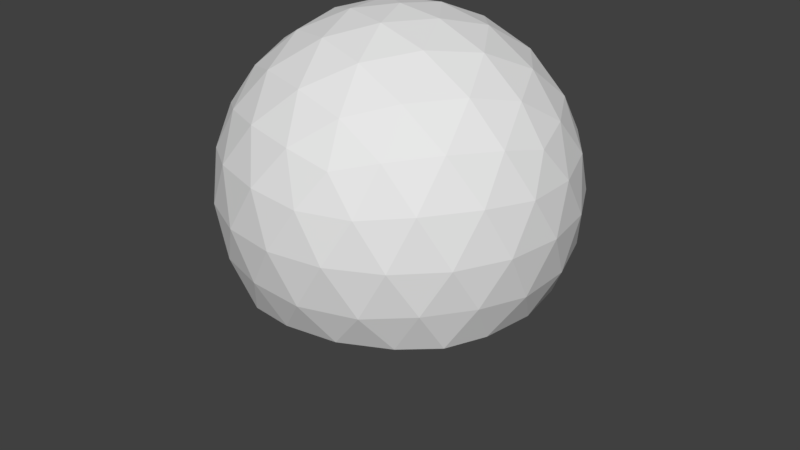 # Source: Dome.blend  (saved by Blender 2.78.0; exported with 4.5.12 LTS)
import bpy
from mathutils import Matrix  # noqa: F401  (used for matrix-valued properties, if any)

bpy.ops.wm.read_factory_settings(use_empty=True)
scene = bpy.context.scene
scene.name = 'Scene'

# ---- collections
col_collection_1 = bpy.data.collections.new('Collection 1'); scene.collection.children.link(col_collection_1)
col_collection_2 = bpy.data.collections.new('Collection 2'); scene.collection.children.link(col_collection_2)
col_collection_2.hide_render = True
col_collection_2.hide_viewport = True

# ---- world
world_world = bpy.data.worlds.new('World'); scene.world = world_world
world_world.color = (0.05088, 0.05088, 0.05088)
world_world.use_sun_shadow = False
world_world.sun_shadow_jitter_overblur = 0.0
world_world.cycles.sampling_method = 'MANUAL'

# ---- meshes
me_icosphere_003 = bpy.data.meshes.new('Icosphere.003')
me_icosphere_003.from_pydata([(0.7157, -0.52, -0.4959), (-0.2734, -0.8414, -0.4959), (-0.8847, 0.0, -0.4959), (-0.2734, 0.8414, -0.4959), (0.7157, 0.52, -0.4959), (0.2764, -0.8508, 0.4472), (-0.7237, -0.5258, 0.4472), (-0.7237, 0.5258, 0.4472), (0.2764, 0.8508, 0.4472), (0.8946, 0.0, 0.4472), (0.0, 0.0, 1.0), (0.5336, -0.6838, -0.4959), (0.2663, -0.8196, -0.4959), (-0.02973, -0.8668, -0.4959), (0.8152, 0.2961, -0.4959), (0.8618, 0.0, -0.4959), (0.8152, -0.2961, -0.4959), (-0.4854, -0.7187, -0.4959), (-0.6972, -0.5066, -0.4959), (-0.8336, -0.2396, -0.4959), (-0.8336, 0.2396, -0.4959), (-0.6972, 0.5066, -0.4959), (-0.4854, 0.7187, -0.4959), (-0.02973, 0.8668, -0.4959), (0.2663, 0.8196, -0.4959), (0.5336, 0.6838, -0.4959), (0.9568, -0.1476, 0.2511), (0.9512, -0.3091, -1.752e-08), (0.8609, -0.4429, -0.2512), (0.8609, 0.4429, -0.2512), (0.9512, 0.3091, 1.752e-08), (0.9568, 0.1476, 0.2511), (0.1552, -0.9556, 0.2512), (0.0, -1.0, -1.752e-08), (-0.1552, -0.9556, -0.2512), (0.6873, -0.6818, -0.2512), (0.5879, -0.8092, 1.752e-08), (0.4361, -0.8644, 0.2512), (-0.8609, -0.4429, 0.2512), (-0.9512, -0.3091, -1.752e-08), (-0.9568, -0.1476, -0.2511), (-0.4361, -0.8644, -0.2512), (-0.5879, -0.8092, 1.752e-08), (-0.6873, -0.6818, 0.2512), (-0.6873, 0.6818, 0.2512), (-0.5879, 0.8092, -1.752e-08), (-0.4361, 0.8644, -0.2512), (-0.9568, 0.1476, -0.2511), (-0.9512, 0.3091, 1.752e-08), (-0.8609, 0.4429, 0.2512), (0.4361, 0.8644, 0.2512), (0.5879, 0.8092, -1.752e-08), (0.6873, 0.6818, -0.2512), (-0.1552, 0.9556, -0.2512), (0.0, 1.0, 1.752e-08), (0.1552, 0.9556, 0.2512), (0.8312, -0.2389, 0.5023), (0.6883, -0.5001, 0.5257), (0.4841, -0.7167, 0.5023), (0.02964, -0.8643, 0.5023), (-0.2629, -0.8092, 0.5257), (-0.532, -0.6818, 0.5023), (-0.8129, -0.2953, 0.5023), (-0.8508, 0.0, 0.5257), (-0.8129, 0.2953, 0.5023), (-0.532, 0.6818, 0.5023), (-0.2629, 0.8092, 0.5257), (0.02964, 0.8643, 0.5023), (0.4841, 0.7167, 0.5023), (0.6883, 0.5001, 0.5257), (0.8312, 0.2389, 0.5023), (0.07762, -0.2389, 0.9679), (0.1625, -0.5001, 0.8507), (0.2329, -0.7167, 0.6575), (0.7536, 0.0, 0.6575), (0.5258, 0.0, 0.8507), (0.2512, 0.0, 0.9679), (-0.2032, -0.1476, 0.9679), (-0.4254, -0.3091, 0.8507), (-0.6097, -0.4429, 0.6575), (-0.2032, 0.1476, 0.9679), (-0.4254, 0.3091, 0.8507), (-0.6097, 0.4429, 0.6575), (0.07762, 0.2389, 0.9679), (0.1625, 0.5001, 0.8507), (0.2329, 0.7167, 0.6575), (0.3619, 0.2629, 0.8944), (0.6383, 0.2629, 0.7236), (0.4473, 0.5258, 0.7236), (-0.1382, 0.4254, 0.8944), (-0.0528, 0.6883, 0.7236), (-0.3619, 0.5879, 0.7236), (-0.4473, 0.0, 0.8944), (-0.6709, 0.1625, 0.7236), (-0.6709, -0.1625, 0.7236), (-0.1382, -0.4254, 0.8944), (-0.3619, -0.5879, 0.7236), (-0.0528, -0.6883, 0.7236), (0.3619, -0.2629, 0.8944), (0.4473, -0.5258, 0.7236), (0.6383, -0.2629, 0.7236), (0.862, 0.4254, 0.2764), (0.8092, 0.5879, 0.0), (0.6709, 0.6883, 0.2764), (-0.1382, 0.9512, 0.2764), (-0.3091, 0.9512, -4.92e-07), (-0.4473, 0.8508, 0.2764), (-0.9474, 0.1625, 0.2764), (-1.0, -3.608e-07, 6.232e-07), (-0.9474, -0.1625, 0.2764), (-0.4473, -0.8508, 0.2764), (-0.3091, -0.9512, -7.872e-07), (-0.1382, -0.9512, 0.2764), (0.6709, -0.6883, 0.2764), (0.8092, -0.5879, -1.902e-06), (0.862, -0.4254, 0.2764), (0.3091, 0.9512, -2.615e-14), (0.4473, 0.8508, -0.2764), (0.1382, 0.9512, -0.2764), (-0.8092, 0.5879, -7.845e-14), (-0.6709, 0.6883, -0.2764), (-0.862, 0.4254, -0.2764), (-0.8092, -0.5879, 8.031e-14), (-0.862, -0.4254, -0.2764), (-0.6709, -0.6883, -0.2764), (0.3091, -0.9512, 2.802e-14), (0.1382, -0.9512, -0.2764), (0.4473, -0.8508, -0.2764), (1.0, 0.0, 0.0), (0.9474, -0.1625, -0.2764), (0.9474, 0.1625, -0.2764)], [], [(0, 16, 28), (1, 13, 34), (2, 19, 40), (3, 22, 46), (4, 25, 52), (0, 28, 35), (1, 34, 41), (2, 40, 47), (3, 46, 53), (4, 52, 29), (5, 58, 73), (6, 61, 79), (7, 64, 82), (8, 67, 85), (9, 70, 74), (76, 83, 10), (75, 86, 76), (74, 87, 75), (76, 86, 83), (86, 84, 83), (75, 87, 86), (87, 88, 86), (86, 88, 84), (88, 85, 84), (74, 70, 87), (70, 69, 87), (87, 69, 88), (69, 68, 88), (88, 68, 85), (68, 8, 85), (83, 80, 10), (84, 89, 83), (85, 90, 84), (83, 89, 80), (89, 81, 80), (84, 90, 89), (90, 91, 89), (89, 91, 81), (91, 82, 81), (85, 67, 90), (67, 66, 90), (90, 66, 91), (66, 65, 91), (91, 65, 82), (65, 7, 82), (80, 77, 10), (81, 92, 80), (82, 93, 81), (80, 92, 77), (92, 78, 77), (81, 93, 92), (93, 94, 92), (92, 94, 78), (94, 79, 78), (82, 64, 93), (64, 63, 93), (93, 63, 94), (63, 62, 94), (94, 62, 79), (62, 6, 79), (77, 71, 10), (78, 95, 77), (79, 96, 78), (77, 95, 71), (95, 72, 71), (78, 96, 95), (96, 97, 95), (95, 97, 72), (97, 73, 72), (79, 61, 96), (61, 60, 96), (96, 60, 97), (60, 59, 97), (97, 59, 73), (59, 5, 73), (71, 76, 10), (72, 98, 71), (73, 99, 72), (71, 98, 76), (98, 75, 76), (72, 99, 98), (99, 100, 98), (98, 100, 75), (100, 74, 75), (73, 58, 99), (58, 57, 99), (99, 57, 100), (57, 56, 100), (100, 56, 74), (56, 9, 74), (31, 70, 9), (30, 101, 31), (29, 102, 30), (31, 101, 70), (101, 69, 70), (30, 102, 101), (102, 103, 101), (101, 103, 69), (103, 68, 69), (29, 52, 102), (52, 51, 102), (102, 51, 103), (51, 50, 103), (103, 50, 68), (50, 8, 68), (55, 67, 8), (54, 104, 55), (53, 105, 54), (55, 104, 67), (104, 66, 67), (54, 105, 104), (105, 106, 104), (104, 106, 66), (106, 65, 66), (53, 46, 105), (46, 45, 105), (105, 45, 106), (45, 44, 106), (106, 44, 65), (44, 7, 65), (49, 64, 7), (48, 107, 49), (47, 108, 48), (49, 107, 64), (107, 63, 64), (48, 108, 107), (108, 109, 107), (107, 109, 63), (109, 62, 63), (47, 40, 108), (40, 39, 108), (108, 39, 109), (39, 38, 109), (109, 38, 62), (38, 6, 62), (43, 61, 6), (42, 110, 43), (41, 111, 42), (43, 110, 61), (110, 60, 61), (42, 111, 110), (111, 112, 110), (110, 112, 60), (112, 59, 60), (41, 34, 111), (34, 33, 111), (111, 33, 112), (33, 32, 112), (112, 32, 59), (32, 5, 59), (37, 58, 5), (36, 113, 37), (35, 114, 36), (37, 113, 58), (113, 57, 58), (36, 114, 113), (114, 115, 113), (113, 115, 57), (115, 56, 57), (35, 28, 114), (28, 27, 114), (114, 27, 115), (27, 26, 115), (115, 26, 56), (26, 9, 56), (50, 55, 8), (51, 116, 50), (52, 117, 51), (50, 116, 55), (116, 54, 55), (51, 117, 116), (117, 118, 116), (116, 118, 54), (118, 53, 54), (52, 25, 117), (25, 24, 117), (117, 24, 118), (24, 23, 118), (118, 23, 53), (23, 3, 53), (44, 49, 7), (45, 119, 44), (46, 120, 45), (44, 119, 49), (119, 48, 49), (45, 120, 119), (120, 121, 119), (119, 121, 48), (121, 47, 48), (46, 22, 120), (22, 21, 120), (120, 21, 121), (21, 20, 121), (121, 20, 47), (20, 2, 47), (38, 43, 6), (39, 122, 38), (40, 123, 39), (38, 122, 43), (122, 42, 43), (39, 123, 122), (123, 124, 122), (122, 124, 42), (124, 41, 42), (40, 19, 123), (19, 18, 123), (123, 18, 124), (18, 17, 124), (124, 17, 41), (17, 1, 41), (32, 37, 5), (33, 125, 32), (34, 126, 33), (32, 125, 37), (125, 36, 37), (33, 126, 125), (126, 127, 125), (125, 127, 36), (127, 35, 36), (34, 13, 126), (13, 12, 126), (126, 12, 127), (12, 11, 127), (127, 11, 35), (11, 0, 35), (26, 31, 9), (27, 128, 26), (28, 129, 27), (26, 128, 31), (128, 30, 31), (27, 129, 128), (129, 130, 128), (128, 130, 30), (130, 29, 30), (28, 16, 129), (16, 15, 129), (129, 15, 130), (15, 14, 130), (130, 14, 29), (14, 4, 29)])
_uv = me_icosphere_003.uv_layers.new(name='UVMap')
_uv.uv.foreach_set('vector', [0.998, 0.4297, 0.9999, 0.5723, 0.9137, 0.5055, 0.5848, 0.005684, 0.7211, 0.04795, 0.6317, 0.1094, 0.05392, 0.2676, 0.1362, 0.1511, 0.1679, 0.2552, 0.139, 0.8535, 0.0536, 0.7392, 0.1633, 0.7414, 0.7225, 0.9536, 0.5874, 0.9995, 0.6242, 0.896, 0.998, 0.4297, 0.9137, 0.5055, 0.8955, 0.3801, 0.5848, 0.005684, 0.6317, 0.1094, 0.5068, 0.08802, 0.05392, 0.2676, 0.1679, 0.2552, 0.1089, 0.3673, 0.139, 0.8535, 0.1633, 0.7414, 0.2516, 0.8321, 0.7225, 0.9536, 0.6242, 0.896, 0.7377, 0.84, 0.6523, 0.3532, 0.6747, 0.4078, 0.6121, 0.3924, 0.4063, 0.311, 0.4652, 0.3066, 0.4312, 0.3613, 0.2902, 0.5319, 0.3042, 0.4746, 0.3458, 0.5238, 0.4644, 0.7106, 0.4142, 0.6796, 0.4739, 0.6552, 0.6882, 0.6002, 0.6432, 0.6383, 0.6385, 0.574, 0.539, 0.5217, 0.4929, 0.5445, 0.5003, 0.5014, 0.5866, 0.5467, 0.5361, 0.574, 0.539, 0.5217, 0.6385, 0.574, 0.5884, 0.6069, 0.5866, 0.5467, 0.539, 0.5217, 0.5361, 0.574, 0.4929, 0.5445, 0.5361, 0.574, 0.4838, 0.5975, 0.4929, 0.5445, 0.5866, 0.5467, 0.5884, 0.6069, 0.5361, 0.574, 0.5884, 0.6069, 0.5304, 0.6355, 0.5361, 0.574, 0.5361, 0.574, 0.5304, 0.6355, 0.4838, 0.5975, 0.5304, 0.6355, 0.4739, 0.6552, 0.4838, 0.5975, 0.6385, 0.574, 0.6432, 0.6383, 0.5884, 0.6069, 0.6432, 0.6383, 0.5851, 0.6733, 0.5884, 0.6069, 0.5884, 0.6069, 0.5851, 0.6733, 0.5304, 0.6355, 0.5851, 0.6733, 0.522, 0.6981, 0.5304, 0.6355, 0.5304, 0.6355, 0.522, 0.6981, 0.4739, 0.6552, 0.522, 0.6981, 0.4644, 0.7106, 0.4739, 0.6552, 0.4929, 0.5445, 0.457, 0.5076, 0.5003, 0.5014, 0.4838, 0.5975, 0.4422, 0.5579, 0.4929, 0.5445, 0.4739, 0.6552, 0.4271, 0.6178, 0.4838, 0.5975, 0.4929, 0.5445, 0.4422, 0.5579, 0.457, 0.5076, 0.4422, 0.5579, 0.4038, 0.5154, 0.457, 0.5076, 0.4838, 0.5975, 0.4271, 0.6178, 0.4422, 0.5579, 0.4271, 0.6178, 0.382, 0.5715, 0.4422, 0.5579, 0.4422, 0.5579, 0.382, 0.5715, 0.4038, 0.5154, 0.382, 0.5715, 0.3458, 0.5238, 0.4038, 0.5154, 0.4739, 0.6552, 0.4142, 0.6796, 0.4271, 0.6178, 0.4142, 0.6796, 0.363, 0.6352, 0.4271, 0.6178, 0.4271, 0.6178, 0.363, 0.6352, 0.382, 0.5715, 0.363, 0.6352, 0.3199, 0.5828, 0.382, 0.5715, 0.382, 0.5715, 0.3199, 0.5828, 0.3458, 0.5238, 0.3199, 0.5828, 0.2902, 0.5319, 0.3458, 0.5238, 0.457, 0.5076, 0.4809, 0.4621, 0.5003, 0.5014, 0.4038, 0.5154, 0.4286, 0.4636, 0.457, 0.5076, 0.3458, 0.5238, 0.3669, 0.4678, 0.4038, 0.5154, 0.457, 0.5076, 0.4286, 0.4636, 0.4809, 0.4621, 0.4286, 0.4636, 0.4571, 0.4139, 0.4809, 0.4621, 0.4038, 0.5154, 0.3669, 0.4678, 0.4286, 0.4636, 0.3669, 0.4678, 0.397, 0.4105, 0.4286, 0.4636, 0.4286, 0.4636, 0.397, 0.4105, 0.4571, 0.4139, 0.397, 0.4105, 0.4312, 0.3613, 0.4571, 0.4139, 0.3458, 0.5238, 0.3042, 0.4746, 0.3669, 0.4678, 0.3042, 0.4746, 0.3306, 0.4121, 0.3669, 0.4678, 0.3669, 0.4678, 0.3306, 0.4121, 0.397, 0.4105, 0.3306, 0.4121, 0.3671, 0.355, 0.397, 0.4105, 0.397, 0.4105, 0.3671, 0.355, 0.4312, 0.3613, 0.3671, 0.355, 0.4063, 0.311, 0.4312, 0.3613, 0.4809, 0.4621, 0.5316, 0.4708, 0.5003, 0.5014, 0.4571, 0.4139, 0.514, 0.4215, 0.4809, 0.4621, 0.4312, 0.3613, 0.491, 0.3641, 0.4571, 0.4139, 0.4809, 0.4621, 0.514, 0.4215, 0.5316, 0.4708, 0.514, 0.4215, 0.5701, 0.4333, 0.5316, 0.4708, 0.4571, 0.4139, 0.491, 0.3641, 0.514, 0.4215, 0.491, 0.3641, 0.5548, 0.3751, 0.514, 0.4215, 0.514, 0.4215, 0.5548, 0.3751, 0.5701, 0.4333, 0.5548, 0.3751, 0.6121, 0.3924, 0.5701, 0.4333, 0.4312, 0.3613, 0.4652, 0.3066, 0.491, 0.3641, 0.4652, 0.3066, 0.5327, 0.3124, 0.491, 0.3641, 0.491, 0.3641, 0.5327, 0.3124, 0.5548, 0.3751, 0.5327, 0.3124, 0.5983, 0.3294, 0.5548, 0.3751, 0.5548, 0.3751, 0.5983, 0.3294, 0.6121, 0.3924, 0.5983, 0.3294, 0.6523, 0.3532, 0.6121, 0.3924, 0.5316, 0.4708, 0.539, 0.5217, 0.5003, 0.5014, 0.5701, 0.4333, 0.5805, 0.4897, 0.5316, 0.4708, 0.6121, 0.3924, 0.6279, 0.4501, 0.5701, 0.4333, 0.5316, 0.4708, 0.5805, 0.4897, 0.539, 0.5217, 0.5805, 0.4897, 0.5866, 0.5467, 0.539, 0.5217, 0.5701, 0.4333, 0.6279, 0.4501, 0.5805, 0.4897, 0.6279, 0.4501, 0.6372, 0.5142, 0.5805, 0.4897, 0.5805, 0.4897, 0.6372, 0.5142, 0.5866, 0.5467, 0.6372, 0.5142, 0.6385, 0.574, 0.5866, 0.5467, 0.6121, 0.3924, 0.6747, 0.4078, 0.6279, 0.4501, 0.6747, 0.4078, 0.69, 0.4738, 0.6279, 0.4501, 0.6279, 0.4501, 0.69, 0.4738, 0.6372, 0.5142, 0.69, 0.4738, 0.6941, 0.5415, 0.6372, 0.5142, 0.6372, 0.5142, 0.6941, 0.5415, 0.6385, 0.574, 0.6941, 0.5415, 0.6882, 0.6002, 0.6385, 0.574, 0.7144, 0.6599, 0.6432, 0.6383, 0.6882, 0.6002, 0.731, 0.7382, 0.6527, 0.7113, 0.7144, 0.6599, 0.7377, 0.84, 0.6465, 0.7982, 0.731, 0.7382, 0.7144, 0.6599, 0.6527, 0.7113, 0.6432, 0.6383, 0.6527, 0.7113, 0.5851, 0.6733, 0.6432, 0.6383, 0.731, 0.7382, 0.6465, 0.7982, 0.6527, 0.7113, 0.6465, 0.7982, 0.5741, 0.75, 0.6527, 0.7113, 0.6527, 0.7113, 0.5741, 0.75, 0.5851, 0.6733, 0.5741, 0.75, 0.522, 0.6981, 0.5851, 0.6733, 0.7377, 0.84, 0.6242, 0.896, 0.6465, 0.7982, 0.6242, 0.896, 0.5475, 0.8288, 0.6465, 0.7982, 0.6465, 0.7982, 0.5475, 0.8288, 0.5741, 0.75, 0.5475, 0.8288, 0.4957, 0.7678, 0.5741, 0.75, 0.5741, 0.75, 0.4957, 0.7678, 0.522, 0.6981, 0.4957, 0.7678, 0.4644, 0.7106, 0.522, 0.6981, 0.4157, 0.754, 0.4142, 0.6796, 0.4644, 0.7106, 0.3463, 0.7942, 0.3477, 0.7112, 0.4157, 0.754, 0.2516, 0.8321, 0.2632, 0.7324, 0.3463, 0.7942, 0.4157, 0.754, 0.3477, 0.7112, 0.4142, 0.6796, 0.3477, 0.7112, 0.363, 0.6352, 0.4142, 0.6796, 0.3463, 0.7942, 0.2632, 0.7324, 0.3477, 0.7112, 0.2632, 0.7324, 0.2866, 0.6484, 0.3477, 0.7112, 0.3477, 0.7112, 0.2866, 0.6484, 0.363, 0.6352, 0.2866, 0.6484, 0.3199, 0.5828, 0.363, 0.6352, 0.2516, 0.8321, 0.1633, 0.7414, 0.2632, 0.7324, 0.1633, 0.7414, 0.2035, 0.6477, 0.2632, 0.7324, 0.2632, 0.7324, 0.2035, 0.6477, 0.2866, 0.6484, 0.2035, 0.6477, 0.2455, 0.5794, 0.2866, 0.6484, 0.2866, 0.6484, 0.2455, 0.5794, 0.3199, 0.5828, 0.2455, 0.5794, 0.2902, 0.5319, 0.3199, 0.5828, 0.2339, 0.499, 0.3042, 0.4746, 0.2902, 0.5319, 0.1742, 0.4457, 0.2536, 0.4211, 0.2339, 0.499, 0.1089, 0.3673, 0.2073, 0.3475, 0.1742, 0.4457, 0.2339, 0.499, 0.2536, 0.4211, 0.3042, 0.4746, 0.2536, 0.4211, 0.3306, 0.4121, 0.3042, 0.4746, 0.1742, 0.4457, 0.2073, 0.3475, 0.2536, 0.4211, 0.2073, 0.3475, 0.2944, 0.3436, 0.2536, 0.4211, 0.2536, 0.4211, 0.2944, 0.3436, 0.3306, 0.4121, 0.2944, 0.3436, 0.3671, 0.355, 0.3306, 0.4121, 0.1089, 0.3673, 0.1679, 0.2552, 0.2073, 0.3475, 0.1679, 0.2552, 0.2694, 0.2646, 0.2073, 0.3475, 0.2073, 0.3475, 0.2694, 0.2646, 0.2944, 0.3436, 0.2694, 0.2646, 0.3474, 0.2832, 0.2944, 0.3436, 0.2944, 0.3436, 0.3474, 0.2832, 0.3671, 0.355, 0.3474, 0.2832, 0.4063, 0.311, 0.3671, 0.355, 0.4202, 0.2473, 0.4652, 0.3066, 0.4063, 0.311, 0.4525, 0.1743, 0.5003, 0.242, 0.4202, 0.2473, 0.5068, 0.08802, 0.5561, 0.1754, 0.4525, 0.1743, 0.4202, 0.2473, 0.5003, 0.242, 0.4652, 0.3066, 0.5003, 0.242, 0.5327, 0.3124, 0.4652, 0.3066, 0.4525, 0.1743, 0.5561, 0.1754, 0.5003, 0.242, 0.5561, 0.1754, 0.5867, 0.2568, 0.5003, 0.242, 0.5003, 0.242, 0.5867, 0.2568, 0.5327, 0.3124, 0.5867, 0.2568, 0.5983, 0.3294, 0.5327, 0.3124, 0.5068, 0.08802, 0.6317, 0.1094, 0.5561, 0.1754, 0.6317, 0.1094, 0.6541, 0.2089, 0.5561, 0.1754, 0.5561, 0.1754, 0.6541, 0.2089, 0.5867, 0.2568, 0.6541, 0.2089, 0.6605, 0.2885, 0.5867, 0.2568, 0.5867, 0.2568, 0.6605, 0.2885, 0.5983, 0.3294, 0.6605, 0.2885, 0.6523, 0.3532, 0.5983, 0.3294, 0.7172, 0.3467, 0.6747, 0.4078, 0.6523, 0.3532, 0.7966, 0.3551, 0.747, 0.4213, 0.7172, 0.3467, 0.8955, 0.3801, 0.8275, 0.454, 0.7966, 0.3551, 0.7172, 0.3467, 0.747, 0.4213, 0.6747, 0.4078, 0.747, 0.4213, 0.69, 0.4738, 0.6747, 0.4078, 0.7966, 0.3551, 0.8275, 0.454, 0.747, 0.4213, 0.8275, 0.454, 0.7596, 0.508, 0.747, 0.4213, 0.747, 0.4213, 0.7596, 0.508, 0.69, 0.4738, 0.7596, 0.508, 0.6941, 0.5415, 0.69, 0.4738, 0.8955, 0.3801, 0.9137, 0.5055, 0.8275, 0.454, 0.9137, 0.5055, 0.826, 0.5575, 0.8275, 0.454, 0.8275, 0.454, 0.826, 0.5575, 0.7596, 0.508, 0.826, 0.5575, 0.7522, 0.588, 0.7596, 0.508, 0.7596, 0.508, 0.7522, 0.588, 0.6941, 0.5415, 0.7522, 0.588, 0.6882, 0.6002, 0.6941, 0.5415, 0.4957, 0.7678, 0.4157, 0.754, 0.4644, 0.7106, 0.5475, 0.8288, 0.4442, 0.8273, 0.4957, 0.7678, 0.6242, 0.896, 0.4998, 0.926, 0.5475, 0.8288, 0.4957, 0.7678, 0.4442, 0.8273, 0.4157, 0.754, 0.4442, 0.8273, 0.3463, 0.7942, 0.4157, 0.754, 0.5475, 0.8288, 0.4998, 0.926, 0.4442, 0.8273, 0.4998, 0.926, 0.3589, 0.9018, 0.4442, 0.8273, 0.4442, 0.8273, 0.3589, 0.9018, 0.3463, 0.7942, 0.3589, 0.9018, 0.2516, 0.8321, 0.3463, 0.7942, 0.6242, 0.896, 0.5874, 0.9995, 0.4998, 0.926, 0.5874, 0.9995, 0.4142, 0.9995, 0.4998, 0.926, 0.4998, 0.926, 0.4142, 0.9995, 0.3589, 0.9018, 0.4142, 0.9995, 0.251, 0.9418, 0.3589, 0.9018, 0.3589, 0.9018, 0.251, 0.9418, 0.2516, 0.8321, 0.251, 0.9418, 0.139, 0.8535, 0.2516, 0.8321, 0.2455, 0.5794, 0.2339, 0.499, 0.2902, 0.5319, 0.2035, 0.6477, 0.173, 0.549, 0.2455, 0.5794, 0.1633, 0.7414, 0.09631, 0.6324, 0.2035, 0.6477, 0.2455, 0.5794, 0.173, 0.549, 0.2339, 0.499, 0.173, 0.549, 0.1742, 0.4457, 0.2339, 0.499, 0.2035, 0.6477, 0.09631, 0.6324, 0.173, 0.549, 0.09631, 0.6324, 0.07576, 0.4909, 0.173, 0.549, 0.173, 0.549, 0.07576, 0.4909, 0.1742, 0.4457, 0.07576, 0.4909, 0.1089, 0.3673, 0.1742, 0.4457, 0.1633, 0.7414, 0.0536, 0.7392, 0.09631, 0.6324, 0.0536, 0.7392, 9.996e-05, 0.5745, 0.09631, 0.6324, 0.09631, 0.6324, 9.996e-05, 0.5745, 0.07576, 0.4909, 9.996e-05, 0.5745, 0.004566, 0.4015, 0.07576, 0.4909, 0.07576, 0.4909, 0.004566, 0.4015, 0.1089, 0.3673, 0.004566, 0.4015, 0.05392, 0.2676, 0.1089, 0.3673, 0.3474, 0.2832, 0.4202, 0.2473, 0.4063, 0.311, 0.2694, 0.2646, 0.3539, 0.2051, 0.3474, 0.2832, 0.1679, 0.2552, 0.2509, 0.1579, 0.2694, 0.2646, 0.3474, 0.2832, 0.3539, 0.2051, 0.4202, 0.2473, 0.3539, 0.2051, 0.4525, 0.1743, 0.4202, 0.2473, 0.2694, 0.2646, 0.2509, 0.1579, 0.3539, 0.2051, 0.2509, 0.1579, 0.3791, 0.09463, 0.3539, 0.2051, 0.3539, 0.2051, 0.3791, 0.09463, 0.4525, 0.1743, 0.3791, 0.09463, 0.5068, 0.08802, 0.4525, 0.1743, 0.1679, 0.2552, 0.1362, 0.1511, 0.2509, 0.1579, 0.1362, 0.1511, 0.2763, 0.04934, 0.2509, 0.1579, 0.2509, 0.1579, 0.2763, 0.04934, 0.3791, 0.09463, 0.2763, 0.04934, 0.4423, 9.996e-05, 0.3791, 0.09463, 0.3791, 0.09463, 0.4423, 9.996e-05, 0.5068, 0.08802, 0.4423, 9.996e-05, 0.5848, 0.005684, 0.5068, 0.08802, 0.6605, 0.2885, 0.7172, 0.3467, 0.6523, 0.3532, 0.6541, 0.2089, 0.7368, 0.2708, 0.6605, 0.2885, 0.6317, 0.1094, 0.7499, 0.1583, 0.6541, 0.2089, 0.6605, 0.2885, 0.7368, 0.2708, 0.7172, 0.3467, 0.7368, 0.2708, 0.7966, 0.3551, 0.7172, 0.3467, 0.6541, 0.2089, 0.7499, 0.1583, 0.7368, 0.2708, 0.7499, 0.1583, 0.8497, 0.2607, 0.7368, 0.2708, 0.7368, 0.2708, 0.8497, 0.2607, 0.7966, 0.3551, 0.8497, 0.2607, 0.8955, 0.3801, 0.7966, 0.3551, 0.6317, 0.1094, 0.7211, 0.04795, 0.7499, 0.1583, 0.7211, 0.04795, 0.8611, 0.1497, 0.7499, 0.1583, 0.7499, 0.1583, 0.8611, 0.1497, 0.8497, 0.2607, 0.8611, 0.1497, 0.9593, 0.2924, 0.8497, 0.2607, 0.8497, 0.2607, 0.9593, 0.2924, 0.8955, 0.3801, 0.9593, 0.2924, 0.998, 0.4297, 0.8955, 0.3801, 0.7522, 0.588, 0.7144, 0.6599, 0.6882, 0.6002, 0.826, 0.5575, 0.7926, 0.6553, 0.7522, 0.588, 0.9137, 0.5055, 0.9038, 0.633, 0.826, 0.5575, 0.7522, 0.588, 0.7926, 0.6553, 0.7144, 0.6599, 0.7926, 0.6553, 0.731, 0.7382, 0.7144, 0.6599, 0.826, 0.5575, 0.9038, 0.633, 0.7926, 0.6553, 0.9038, 0.633, 0.8372, 0.7596, 0.7926, 0.6553, 0.7926, 0.6553, 0.8372, 0.7596, 0.731, 0.7382, 0.8372, 0.7596, 0.7377, 0.84, 0.731, 0.7382, 0.9137, 0.5055, 0.9999, 0.5723, 0.9038, 0.633, 0.9999, 0.5723, 0.9464, 0.737, 0.9038, 0.633, 0.9038, 0.633, 0.9464, 0.737, 0.8372, 0.7596, 0.9464, 0.737, 0.841, 0.8744, 0.8372, 0.7596, 0.8372, 0.7596, 0.841, 0.8744, 0.7377, 0.84, 0.841, 0.8744, 0.7225, 0.9536, 0.7377, 0.84])
me_icosphere_003.use_remesh_preserve_volume = False
me_icosphere_003.use_remesh_preserve_attributes = False
me_icosphere_003.use_mirror_vertex_groups = False
me_icosphere_003.update()
me_icosphere_002 = bpy.data.meshes.new('Icosphere.002')
me_icosphere_002.from_pydata([(0.0, 0.0, -1.0), (0.7236, -0.5257, -0.4472), (-0.2764, -0.8506, -0.4472), (-0.8944, 0.0, -0.4472), (-0.2764, 0.8506, -0.4472), (0.7236, 0.5257, -0.4472), (0.2764, -0.8506, 0.4472), (-0.7236, -0.5257, 0.4472), (-0.7236, 0.5257, 0.4472), (0.2764, 0.8506, 0.4472), (0.8944, 0.0, 0.4472), (0.0, 0.0, 1.0), (-0.2328, -0.7166, -0.6575), (-0.1625, -0.5, -0.8507), (-0.07761, -0.2389, -0.9679), (0.2032, -0.1476, -0.9679), (0.4253, -0.309, -0.8507), (0.6095, -0.4429, -0.6575), (0.5319, -0.6817, -0.5023), (0.2629, -0.809, -0.5257), (-0.02964, -0.8642, -0.5023), (0.8127, 0.2952, -0.5023), (0.8506, 0.0, -0.5257), (0.8127, -0.2952, -0.5023), (0.2032, 0.1476, -0.9679), (0.4253, 0.309, -0.8507), (0.6095, 0.4429, -0.6575), (-0.7534, 0.0, -0.6575), (-0.5257, 0.0, -0.8507), (-0.2511, 0.0, -0.9679), (-0.484, -0.7166, -0.5023), (-0.6882, -0.5, -0.5257), (-0.8311, -0.2389, -0.5023), (-0.2328, 0.7166, -0.6575), (-0.1625, 0.5, -0.8507), (-0.07761, 0.2389, -0.9679), (-0.8311, 0.2389, -0.5023), (-0.6882, 0.5, -0.5257), (-0.484, 0.7166, -0.5023), (-0.02964, 0.8642, -0.5023), (0.2629, 0.809, -0.5257), (0.5319, 0.6817, -0.5023), (0.9566, -0.1476, 0.2511), (0.9511, -0.309, -1.752e-08), (0.8607, -0.4429, -0.2512), (0.8607, 0.4429, -0.2512), (0.9511, 0.309, 1.752e-08), (0.9566, 0.1476, 0.2511), (0.1552, -0.9554, 0.2512), (0.0, -1.0, -1.752e-08), (-0.1552, -0.9554, -0.2512), (0.6872, -0.6817, -0.2512), (0.5878, -0.809, 1.752e-08), (0.436, -0.8642, 0.2512), (-0.8607, -0.4429, 0.2512), (-0.9511, -0.309, -1.752e-08), (-0.9566, -0.1476, -0.2511), (-0.436, -0.8642, -0.2512), (-0.5878, -0.809, 1.752e-08), (-0.6872, -0.6817, 0.2512), (-0.6872, 0.6817, 0.2512), (-0.5878, 0.809, -1.752e-08), (-0.436, 0.8642, -0.2512), (-0.9566, 0.1476, -0.2511), (-0.9511, 0.309, 1.752e-08), (-0.8607, 0.4429, 0.2512), (0.436, 0.8642, 0.2512), (0.5878, 0.809, -1.752e-08), (0.6872, 0.6817, -0.2512), (-0.1552, 0.9554, -0.2512), (0.0, 1.0, 1.752e-08), (0.1552, 0.9554, 0.2512), (0.8311, -0.2389, 0.5023), (0.6882, -0.5, 0.5257), (0.484, -0.7166, 0.5023), (0.02964, -0.8642, 0.5023), (-0.2629, -0.809, 0.5257), (-0.5319, -0.6817, 0.5023), (-0.8127, -0.2952, 0.5023), (-0.8506, 0.0, 0.5257), (-0.8127, 0.2952, 0.5023), (-0.5319, 0.6817, 0.5023), (-0.2629, 0.809, 0.5257), (0.02964, 0.8642, 0.5023), (0.484, 0.7166, 0.5023), (0.6882, 0.5, 0.5257), (0.8311, 0.2389, 0.5023), (0.07761, -0.2389, 0.9679), (0.1625, -0.5, 0.8507), (0.2328, -0.7166, 0.6575), (0.7534, 0.0, 0.6575), (0.5257, 0.0, 0.8507), (0.2511, 0.0, 0.9679), (-0.2032, -0.1476, 0.9679), (-0.4253, -0.309, 0.8507), (-0.6095, -0.4429, 0.6575), (-0.2032, 0.1476, 0.9679), (-0.4253, 0.309, 0.8507), (-0.6095, 0.4429, 0.6575), (0.07761, 0.2389, 0.9679), (0.1625, 0.5, 0.8507), (0.2328, 0.7166, 0.6575), (0.3618, 0.2629, 0.8944), (0.6382, 0.2629, 0.7236), (0.4472, 0.5257, 0.7236), (-0.1382, 0.4253, 0.8944), (-0.05279, 0.6882, 0.7236), (-0.3618, 0.5878, 0.7236), (-0.4472, 0.0, 0.8944), (-0.6708, 0.1625, 0.7236), (-0.6708, -0.1625, 0.7236), (-0.1382, -0.4253, 0.8944), (-0.3618, -0.5878, 0.7236), (-0.05279, -0.6882, 0.7236), (0.3618, -0.2629, 0.8944), (0.4472, -0.5257, 0.7236), (0.6382, -0.2629, 0.7236), (0.8618, 0.4253, 0.2764), (0.809, 0.5878, 0.0), (0.6708, 0.6882, 0.2764), (-0.1382, 0.9511, 0.2764), (-0.309, 0.9511, -4.92e-07), (-0.4472, 0.8506, 0.2764), (-0.9472, 0.1625, 0.2764), (-1.0, -3.608e-07, 6.232e-07), (-0.9472, -0.1625, 0.2764), (-0.4472, -0.8506, 0.2764), (-0.309, -0.9511, -7.872e-07), (-0.1382, -0.9511, 0.2764), (0.6708, -0.6882, 0.2764), (0.809, -0.5878, -1.902e-06), (0.8618, -0.4253, 0.2764), (0.309, 0.9511, -2.615e-14), (0.4472, 0.8506, -0.2764), (0.1382, 0.9511, -0.2764), (-0.809, 0.5878, -7.845e-14), (-0.6708, 0.6882, -0.2764), (-0.8618, 0.4253, -0.2764), (-0.809, -0.5878, 8.031e-14), (-0.8618, -0.4253, -0.2764), (-0.6708, -0.6882, -0.2764), (0.309, -0.9511, 2.802e-14), (0.1382, -0.9511, -0.2764), (0.4472, -0.8506, -0.2764), (1.0, 0.0, 0.0), (0.9472, -0.1625, -0.2764), (0.9472, 0.1625, -0.2764), (0.3618, 0.5878, -0.7236), (0.1382, 0.4253, -0.8944), (0.05279, 0.6882, -0.7236), (-0.4472, 0.5257, -0.7236), (-0.3618, 0.2629, -0.8944), (-0.6382, 0.2629, -0.7236), (-0.6382, -0.2629, -0.7236), (-0.3618, -0.2629, -0.8944), (-0.4472, -0.5257, -0.7236), (0.6708, 0.1625, -0.7236), (0.6708, -0.1625, -0.7236), (0.4472, -7.38e-07, -0.8944), (0.05279, -0.6882, -0.7236), (0.1382, -0.4253, -0.8944), (0.3618, -0.5878, -0.7236)], [], [(0, 15, 14), (1, 17, 23), (0, 14, 29), (0, 29, 35), (0, 35, 24), (1, 23, 44), (2, 20, 50), (3, 32, 56), (4, 38, 62), (5, 41, 68), (1, 44, 51), (2, 50, 57), (3, 56, 63), (4, 62, 69), (5, 68, 45), (6, 74, 89), (7, 77, 95), (8, 80, 98), (9, 83, 101), (10, 86, 90), (92, 99, 11), (91, 102, 92), (90, 103, 91), (92, 102, 99), (102, 100, 99), (91, 103, 102), (103, 104, 102), (102, 104, 100), (104, 101, 100), (90, 86, 103), (86, 85, 103), (103, 85, 104), (85, 84, 104), (104, 84, 101), (84, 9, 101), (99, 96, 11), (100, 105, 99), (101, 106, 100), (99, 105, 96), (105, 97, 96), (100, 106, 105), (106, 107, 105), (105, 107, 97), (107, 98, 97), (101, 83, 106), (83, 82, 106), (106, 82, 107), (82, 81, 107), (107, 81, 98), (81, 8, 98), (96, 93, 11), (97, 108, 96), (98, 109, 97), (96, 108, 93), (108, 94, 93), (97, 109, 108), (109, 110, 108), (108, 110, 94), (110, 95, 94), (98, 80, 109), (80, 79, 109), (109, 79, 110), (79, 78, 110), (110, 78, 95), (78, 7, 95), (93, 87, 11), (94, 111, 93), (95, 112, 94), (93, 111, 87), (111, 88, 87), (94, 112, 111), (112, 113, 111), (111, 113, 88), (113, 89, 88), (95, 77, 112), (77, 76, 112), (112, 76, 113), (76, 75, 113), (113, 75, 89), (75, 6, 89), (87, 92, 11), (88, 114, 87), (89, 115, 88), (87, 114, 92), (114, 91, 92), (88, 115, 114), (115, 116, 114), (114, 116, 91), (116, 90, 91), (89, 74, 115), (74, 73, 115), (115, 73, 116), (73, 72, 116), (116, 72, 90), (72, 10, 90), (47, 86, 10), (46, 117, 47), (45, 118, 46), (47, 117, 86), (117, 85, 86), (46, 118, 117), (118, 119, 117), (117, 119, 85), (119, 84, 85), (45, 68, 118), (68, 67, 118), (118, 67, 119), (67, 66, 119), (119, 66, 84), (66, 9, 84), (71, 83, 9), (70, 120, 71), (69, 121, 70), (71, 120, 83), (120, 82, 83), (70, 121, 120), (121, 122, 120), (120, 122, 82), (122, 81, 82), (69, 62, 121), (62, 61, 121), (121, 61, 122), (61, 60, 122), (122, 60, 81), (60, 8, 81), (65, 80, 8), (64, 123, 65), (63, 124, 64), (65, 123, 80), (123, 79, 80), (64, 124, 123), (124, 125, 123), (123, 125, 79), (125, 78, 79), (63, 56, 124), (56, 55, 124), (124, 55, 125), (55, 54, 125), (125, 54, 78), (54, 7, 78), (59, 77, 7), (58, 126, 59), (57, 127, 58), (59, 126, 77), (126, 76, 77), (58, 127, 126), (127, 128, 126), (126, 128, 76), (128, 75, 76), (57, 50, 127), (50, 49, 127), (127, 49, 128), (49, 48, 128), (128, 48, 75), (48, 6, 75), (53, 74, 6), (52, 129, 53), (51, 130, 52), (53, 129, 74), (129, 73, 74), (52, 130, 129), (130, 131, 129), (129, 131, 73), (131, 72, 73), (51, 44, 130), (44, 43, 130), (130, 43, 131), (43, 42, 131), (131, 42, 72), (42, 10, 72), (66, 71, 9), (67, 132, 66), (68, 133, 67), (66, 132, 71), (132, 70, 71), (67, 133, 132), (133, 134, 132), (132, 134, 70), (134, 69, 70), (68, 41, 133), (41, 40, 133), (133, 40, 134), (40, 39, 134), (134, 39, 69), (39, 4, 69), (60, 65, 8), (61, 135, 60), (62, 136, 61), (60, 135, 65), (135, 64, 65), (61, 136, 135), (136, 137, 135), (135, 137, 64), (137, 63, 64), (62, 38, 136), (38, 37, 136), (136, 37, 137), (37, 36, 137), (137, 36, 63), (36, 3, 63), (54, 59, 7), (55, 138, 54), (56, 139, 55), (54, 138, 59), (138, 58, 59), (55, 139, 138), (139, 140, 138), (138, 140, 58), (140, 57, 58), (56, 32, 139), (32, 31, 139), (139, 31, 140), (31, 30, 140), (140, 30, 57), (30, 2, 57), (48, 53, 6), (49, 141, 48), (50, 142, 49), (48, 141, 53), (141, 52, 53), (49, 142, 141), (142, 143, 141), (141, 143, 52), (143, 51, 52), (50, 20, 142), (20, 19, 142), (142, 19, 143), (19, 18, 143), (143, 18, 51), (18, 1, 51), (42, 47, 10), (43, 144, 42), (44, 145, 43), (42, 144, 47), (144, 46, 47), (43, 145, 144), (145, 146, 144), (144, 146, 46), (146, 45, 46), (44, 23, 145), (23, 22, 145), (145, 22, 146), (22, 21, 146), (146, 21, 45), (21, 5, 45), (26, 41, 5), (25, 147, 26), (24, 148, 25), (26, 147, 41), (147, 40, 41), (25, 148, 147), (148, 149, 147), (147, 149, 40), (149, 39, 40), (24, 35, 148), (35, 34, 148), (148, 34, 149), (34, 33, 149), (149, 33, 39), (33, 4, 39), (33, 38, 4), (34, 150, 33), (35, 151, 34), (33, 150, 38), (150, 37, 38), (34, 151, 150), (151, 152, 150), (150, 152, 37), (152, 36, 37), (35, 29, 151), (29, 28, 151), (151, 28, 152), (28, 27, 152), (152, 27, 36), (27, 3, 36), (27, 32, 3), (28, 153, 27), (29, 154, 28), (27, 153, 32), (153, 31, 32), (28, 154, 153), (154, 155, 153), (153, 155, 31), (155, 30, 31), (29, 14, 154), (14, 13, 154), (154, 13, 155), (13, 12, 155), (155, 12, 30), (12, 2, 30), (21, 26, 5), (22, 156, 21), (23, 157, 22), (21, 156, 26), (156, 25, 26), (22, 157, 156), (157, 158, 156), (156, 158, 25), (158, 24, 25), (23, 17, 157), (17, 16, 157), (157, 16, 158), (16, 15, 158), (158, 15, 24), (15, 0, 24), (12, 20, 2), (13, 159, 12), (14, 160, 13), (12, 159, 20), (159, 19, 20), (13, 160, 159), (160, 161, 159), (159, 161, 19), (161, 18, 19), (14, 15, 160), (15, 16, 160), (160, 16, 161), (16, 17, 161), (161, 17, 18), (17, 1, 18)])
me_icosphere_002.use_remesh_preserve_volume = False
me_icosphere_002.use_remesh_preserve_attributes = False
me_icosphere_002.use_mirror_vertex_groups = False
me_icosphere_002.update()

# ---- objects
ob_dome = bpy.data.objects.new('Dome', me_icosphere_003)
ob_dome_sphere = bpy.data.objects.new('Dome.Sphere', me_icosphere_002)

# ---- transforms, parenting, visibility, modifiers, constraints
ob_dome.location = (0.0, 0.0, 0.5)
ob_dome.lineart.crease_threshold = 0.0
ob_dome_sphere.location = (0.0, 0.0, 0.5)
ob_dome_sphere.lineart.crease_threshold = 0.0

# ---- collection membership
col_collection_1.objects.link(ob_dome)
col_collection_2.objects.link(ob_dome_sphere)

# ---- scene / render settings (as saved in the file)
scene.frame_start = 1; scene.frame_end = 250; scene.frame_set(1)
scene.render.engine = 'BLENDER_EEVEE_NEXT'
scene.render.resolution_percentage = 50
scene.render.dither_intensity = 0.0
scene.cycles.use_denoising = False
scene.cycles.samples = 128
scene.cycles.sampling_pattern = 'TABULATED_SOBOL'
scene.cycles.light_sampling_threshold = 0.0
scene.cycles.use_adaptive_sampling = False
scene.cycles.use_light_tree = False
scene.cycles.blur_glossy = 0.0
scene.cycles.sample_clamp_indirect = 0.0
scene.view_settings.view_transform = 'Standard'
bpy.context.view_layer.update()

# ---- added for rendering (the .blend has no active camera and no usable light): camera, sun
cam_auto = bpy.data.cameras.new('AutoCamera')
cam_auto.lens = 50.0
cam_auto.sensor_width = 36.0
cam_auto.clip_end = 1000.0
ob_auto_camera = bpy.data.objects.new('AutoCamera', cam_auto)
scene.collection.objects.link(ob_auto_camera)
ob_auto_camera.location = (3.49302, -4.19162, 3.04441)
ob_auto_camera.rotation_euler = (1.09748, -7.21219e-08, 0.694738)
scene.camera = ob_auto_camera
light_auto_sun = bpy.data.lights.new('AutoSun', 'SUN')
light_auto_sun.energy = 3.0
light_auto_sun.angle = 0.0523599
ob_auto_sun = bpy.data.objects.new('AutoSun', light_auto_sun)
scene.collection.objects.link(ob_auto_sun)
ob_auto_sun.rotation_euler = (0.872665, 0.174533, 0.523599)
bpy.context.view_layer.update()
